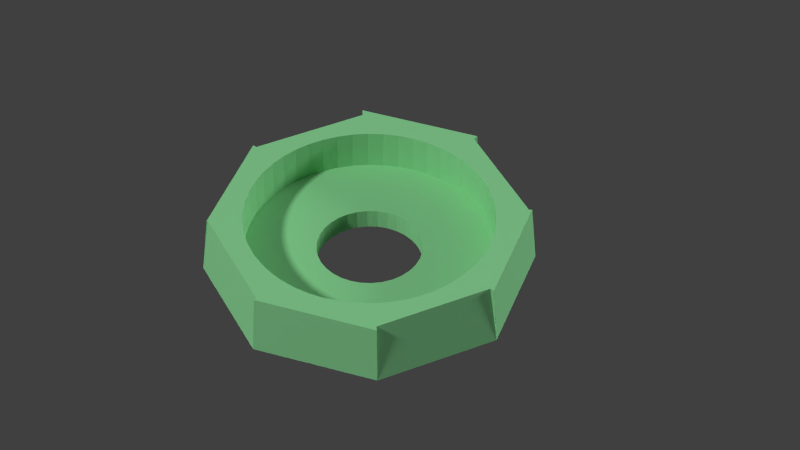 # Source: mirror_only.blend  (saved by Blender 2.69.0; exported with 4.5.12 LTS)
import bpy
from mathutils import Matrix  # noqa: F401  (used for matrix-valued properties, if any)

bpy.ops.wm.read_factory_settings(use_empty=True)
scene = bpy.context.scene
scene.name = 'Scene'

# ---- collections
col_collection_1 = bpy.data.collections.new('Collection 1'); scene.collection.children.link(col_collection_1)

# ---- materials (node trees are filled in below, after node groups)
mat_mirror = bpy.data.materials.new('Mirror')
mat_mirror.alpha_threshold = 0.0
mat_mirror.use_transparent_shadow = False
mat_mirror.diffuse_color = (0.2524, 0.6619, 0.301, 1.0)
mat_mirror.specular_color = (1.0, 0.9668, 0.9404)
mat_mirror.roughness = 0.5
mat_mirror.line_color = (0.0, 0.0, 0.0, 1.0)

# ---- material node trees

# ---- world
world_world = bpy.data.worlds.new('World'); scene.world = world_world
world_world.color = (0.05088, 0.05088, 0.05088)
world_world.use_sun_shadow = False
world_world.sun_shadow_jitter_overblur = 0.0
world_world.cycles.sampling_method = 'MANUAL'
world_world.cycles.sample_map_resolution = 256

# ---- cameras
cam_camera = bpy.data.cameras.new('Camera')
cam_camera.clip_end = 100.0
cam_camera.lens = 100.0
cam_camera.sensor_width = 32.0
cam_camera.sensor_height = 18.0
cam_camera.ortho_scale = 7.314
cam_camera.dof.focus_distance = 0.0
cam_camera.dof.aperture_fstop = 128.0

# ---- lights
light_spot = bpy.data.lights.new('Spot', 'SPOT')
light_spot.transmission_factor = 0.0
light_spot.energy = 20.0
light_spot.shadow_buffer_clip_start = 0.5
light_spot.shadow_soft_size = 0.1
light_spot.shadow_maximum_resolution = 0.006
light_spot.use_absolute_resolution = True
light_spot.cycles.use_multiple_importance_sampling = False
light_hemi = bpy.data.lights.new('Hemi', 'SUN')
light_hemi.transmission_factor = 0.0
light_hemi.angle = 0.1993
light_hemi.energy = 0.2
light_hemi.shadow_buffer_clip_start = 0.5
light_hemi.shadow_soft_size = 0.1
light_hemi.shadow_cascade_max_distance = 1000.0
light_hemi.cycles.use_multiple_importance_sampling = False
light_lamp = bpy.data.lights.new('Lamp', 'POINT')
light_lamp.transmission_factor = 0.0
light_lamp.cutoff_distance = 30.0
light_lamp.energy = 100.0
light_lamp.shadow_buffer_clip_start = 1.001
light_lamp.shadow_soft_size = 0.1
light_lamp.shadow_maximum_resolution = 0.006
light_lamp.use_absolute_resolution = True
light_lamp.cycles.use_multiple_importance_sampling = False

# ---- meshes
me_circle = bpy.data.meshes.new('Circle')
me_circle.from_pydata([(0.02681, 0.02681, 0.015), (0.02828, 0.02828, 0.0), (0.0, 0.04, 0.0), (0.0, 0.03791, 0.015), (0.002624, 0.02984, 0.015), (0.003767, 0.02976, 0.015), (0.007475, 0.02906, 0.015), (0.01107, 0.02789, 0.015), (0.01288, 0.02704, 0.015), (0.02736, 0.02736, 0.015), (-0.02828, 0.02828, 0.0), (0.0, 0.03921, 0.015), (0.01357, 0.02672, 0.015), (0.0, 0.03, 0.015), (0.04, 4.77e-10, 0.0), (0.03869, 0.0, 0.015), (-0.04, -1.748e-09, 0.0), (-0.02773, 0.02773, 0.015), (0.01362, 0.02669, 0.015), (-0.003767, 0.02976, 0.015), (-0.007475, 0.02906, 0.015), (-0.01198, 0.02746, 0.015), (-0.01107, 0.02789, 0.015), (0.03765, 4.77e-10, 0.015), (0.01275, 9.626e-10, 0.0), (0.01275, -2.81e-10, 0.0), (0.02953, 0.005621, 0.015), (0.02978, 0.003618, 0.015), (0.02859, 0.009271, 0.015), (0.02697, 0.01319, 0.015), (0.0272, 0.01277, 0.015), (-0.02644, 0.02644, 0.015), (-0.0374, -1.748e-09, 0.015), (-0.004879, 0.01178, 0.0), (0.01448, 0.02629, 0.015), (0.01504, 0.02593, 0.015), (-0.01203, 0.02744, 0.015), (0.02662, -0.02662, 0.015), (0.02828, -0.02828, 0.0), (0.02983, 0.003227, 0.015), (0.01251, -0.002487, 0.0), (0.01275, -2.745e-10, 0.005), (0.01275, 9.626e-10, 0.005), (0.01251, 0.002487, 0.0), (0.02639, 0.01423, 0.015), (-0.03843, 0.0, 0.015), (-0.02862, 0.009152, 0.015), (-0.02316, 0.01912, 0.015), (-0.02283, 0.01947, 0.015), (-0.02538, 0.01607, 0.015), (-0.02859, 0.009271, 0.015), (-0.0272, 0.01277, 0.015), (-0.007084, 0.0106, 0.0), (-0.002487, 0.01251, 0.0), (-0.01305, 0.02696, 0.015), (-0.01397, 0.02653, 0.015), (0.01682, 0.02481, 0.015), (0.02316, -0.01912, 0.015), (0.02259, -0.01973, 0.015), (0.02538, -0.01607, 0.015), (0.02858, -0.009293, 0.015), (0.0272, -0.01277, 0.015), (0.02754, -0.02754, 0.015), (0.02989, 0.002792, 0.015), (0.01178, -0.004879, 0.0), (0.01258, -0.001727, 0.005), (0.01251, -0.002487, 0.005), (0.01256, -0.001884, 0.005), (0.01178, 0.004879, 0.0), (0.02546, 0.01593, 0.015), (-0.02828, -0.02828, 0.0), (-0.02718, -0.02718, 0.015), (-0.02256, 0.01976, 0.015), (-0.02893, 0.007956, 0.015), (-0.009016, 0.009016, 0.0), (-0.005011, 0.01171, 0.005), (-0.004879, 0.01178, 0.005), (0.0, 0.01275, 0.0), (-0.002487, 0.01251, 0.005), (-0.01519, 0.02584, 0.015), (-0.01448, 0.02629, 0.015), (0.01767, 0.02427, 0.015), (0.01878, 0.02336, 0.015), (0.02256, -0.01976, 0.015), (0.0289, -0.008056, 0.015), (0.02859, -0.009271, 0.015), (3.497e-09, -0.04, 0.0), (0.0, -0.03895, 0.015), (0.01216, -0.02738, 0.015), (0.01358, -0.02671, 0.015), (0.0299, 0.002689, 0.015), (0.0106, -0.007084, 0.0), (0.01245, -0.002672, 0.005), (0.01267, 0.0007957, 0.005), (0.0106, 0.007084, 0.0), (0.01251, 0.002487, 0.005), (0.02415, 0.01776, 0.015), (0.02538, 0.01607, 0.015), (-0.02699, -0.02699, 0.015), (-0.02255, 0.01978, 0.015), (-0.02941, 0.006062, 0.015), (-0.0106, 0.007084, 0.0), (-0.007084, 0.0106, 0.005), (-0.007042, 0.01062, 0.005), (0.002487, 0.01251, 0.0), (0.0, 0.01275, 0.005), (-0.01692, 0.02475, 0.015), (0.02058, 0.02187, 0.015), (0.02077, 0.02167, 0.015), (0.0222, -0.02014, 0.015), (0.0294, -0.00613, 0.015), (3.497e-09, -0.03817, 0.015), (0.01214, -0.02739, 0.015), (0.01375, -0.02663, 0.015), (0.02993, 0.002431, 0.015), (0.009016, -0.009016, 0.0), (0.01163, -0.005153, 0.005), (0.01178, -0.004879, 0.005), (0.01235, -0.002992, 0.005), (0.01267, 0.0007957, 0.005), (0.01258, 0.001727, 0.005), (0.009016, 0.009016, 0.0), (0.01163, 0.005153, 0.005), (0.01178, 0.004879, 0.005), (0.01198, 0.004206, 0.005), (0.01256, 0.001884, 0.005), (0.02316, 0.01912, 0.015), (0.02257, 0.01975, 0.015), (-0.004879, -0.01178, 0.0), (-0.02953, -0.005621, 0.015), (-0.02984, -0.003142, 0.015), (-0.02859, -0.00927, 0.015), (-0.02704, -0.01306, 0.015), (-0.0272, -0.01277, 0.015), (-0.02218, 0.02017, 0.015), (-0.02976, 0.003811, 0.015), (-0.02953, 0.005621, 0.015), (-0.01178, 0.004879, 0.0), (-0.00944, 0.008498, 0.005), (-0.009016, 0.009016, 0.005), (-0.008274, 0.009624, 0.005), (0.004879, 0.01178, 0.0), (0.002487, 0.01251, 0.005), (-0.0188, 0.02334, 0.015), (-0.01767, 0.02427, 0.015), (0.02172, -0.02065, 0.015), (0.02975, -0.003846, 0.015), (0.02953, -0.005621, 0.015), (0.003767, -0.02976, 0.015), (-1.612e-08, -0.03, 0.015), (0.007475, -0.02906, 0.015), (0.01107, -0.02789, 0.015), (0.01512, -0.02589, 0.015), (0.01448, -0.02629, 0.015), (0.02998, 0.002008, 0.015), (0.007084, -0.0106, 0.0), (0.0106, -0.007084, 0.005), (0.01138, -0.005621, 0.005), (0.01075, -0.0068, 0.005), (0.0111, -0.006156, 0.005), (0.007084, 0.0106, 0.0), (0.0106, 0.007084, 0.005), (0.01189, 0.004514, 0.005), (0.01138, 0.005621, 0.005), (-0.002487, -0.01251, 0.0), (-0.007084, -0.0106, 0.0), (-0.002644, -0.02983, 0.015), (-0.003767, -0.02976, 0.015), (-0.007475, -0.02906, 0.015), (-0.01107, -0.02789, 0.015), (-0.01268, -0.02714, 0.015), (-0.02989, -0.002717, 0.015), (-0.02645, -0.01414, 0.015), (-0.02171, 0.02066, 0.015), (-0.03, 0.001884, 0.015), (-0.03, 0.001291, 0.015), (-0.01251, 0.002487, 0.0), (-0.0106, 0.007084, 0.005), (-0.008705, 0.009271, 0.005), (0.004879, 0.01178, 0.005), (-0.01882, 0.02332, 0.015), (0.0212, -0.0212, 0.015), (0.03, -0.001884, 0.015), (0.03, -0.001302, 0.015), (-2.413e-08, -0.03, 0.015), (0.01687, -0.02478, 0.015), (0.03, 0.001884, 0.015), (0.03, 0.001443, 0.015), (0.004879, -0.01178, 0.0), (0.008274, -0.009624, 0.005), (0.008705, -0.009271, 0.005), (0.009016, -0.009016, 0.005), (0.00944, -0.008498, 0.005), (0.009016, 0.009016, 0.005), (0.01026, 0.007497, 0.005), (-4.154e-09, -0.01275, 0.0), (-0.002487, -0.01251, 0.005), (-0.004879, -0.01178, 0.005), (-0.009016, -0.009016, 0.0), (-0.007084, -0.0106, 0.005), (-0.01319, -0.0269, 0.015), (-0.02991, -0.002619, 0.015), (-0.02549, -0.01587, 0.015), (-0.0212, 0.0212, 0.015), (-0.03, -1.529e-09, 0.015), (-0.01178, 0.004879, 0.005), (-0.01275, 1.231e-08, 0.0), (-0.01075, 0.0068, 0.005), (-0.0111, 0.006156, 0.005), (0.007084, 0.0106, 0.005), (0.005011, 0.01171, 0.005), (-0.01884, 0.0233, 0.015), (0.02077, -0.02166, 0.015), (0.03, 2.501e-10, 0.015), (0.01877, -0.02336, 0.015), (0.01767, -0.02427, 0.015), (0.03, 0.001302, 0.015), (0.002487, -0.01251, 0.0), (0.007084, -0.0106, 0.005), (0.008705, 0.009271, 0.005), (0.007098, 0.01059, 0.005), (0.00944, 0.008498, 0.005), (0.009776, 0.008089, 0.005), (-4.154e-09, -0.01275, 0.005), (-0.005011, -0.01171, 0.005), (-0.0106, -0.007084, 0.0), (-0.009016, -0.009016, 0.005), (-0.005562, -0.01141, 0.005), (-0.007098, -0.01059, 0.005), (-0.01349, -0.02675, 0.015), (-0.02994, -0.002369, 0.015), (-0.02418, -0.01773, 0.015), (-0.02538, -0.01607, 0.015), (-0.02077, 0.02166, 0.015), (-0.03, -0.000739, 0.015), (-0.01235, 0.002992, 0.005), (-0.01245, 0.002672, 0.005), (-0.01163, 0.005153, 0.005), (-0.01258, 0.001727, 0.005), (-0.01251, 0.002487, 0.005), (-0.01256, 0.001884, 0.005), (-0.01275, -9.904e-10, 0.0), (-0.01138, 0.005621, 0.005), (0.005561, 0.01141, 0.005), (-0.01916, 0.02304, 0.015), (0.02069, -0.02175, 0.015), (0.03, 6.262e-10, 0.015), (0.0188, -0.02334, 0.015), (0.03, 0.000757, 0.015), (0.004879, -0.01178, 0.005), (0.002487, -0.01251, 0.005), (0.005011, -0.01171, 0.005), (0.007042, -0.01062, 0.005), (-0.01178, -0.004879, 0.0), (-0.0106, -0.007084, 0.005), (-0.008705, -0.00927, 0.005), (-0.00944, -0.008498, 0.005), (-0.01448, -0.02629, 0.015), (-0.01497, -0.02598, 0.015), (-0.02999, -0.001958, 0.015), (-0.02316, -0.01912, 0.015), (-0.02258, -0.01974, 0.015), (-0.0207, 0.02174, 0.015), (-0.03, -0.00129, 0.015), (-0.01275, 1.231e-08, 0.005), (-0.01275, 7.868e-09, 0.005), (-0.01275, -9.995e-10, 0.005), (-0.01251, -0.002487, 0.0), (-0.01924, 0.02297, 0.015), (0.02058, -0.02187, 0.015), (0.02016, -0.02221, 0.015), (0.01911, -0.02308, 0.015), (-0.01163, -0.005153, 0.005), (-0.01178, -0.004879, 0.005), (-0.01026, -0.007497, 0.005), (-0.01138, -0.005621, 0.005), (-0.009776, -0.008089, 0.005), (-0.01677, -0.02484, 0.015), (-0.03, -0.001884, 0.015), (-0.03, -0.001409, 0.015), (-0.02076, -0.02167, 0.015), (-0.02058, 0.02187, 0.015), (-0.02019, 0.02219, 0.015), (-0.01267, -0.0007956, 0.005), (-0.01267, -0.0007956, 0.005), (-0.01267, -0.0008291, 0.005), (-0.01258, -0.001727, 0.005), (-0.01943, 0.02281, 0.015), (0.01971, -0.02258, 0.015), (0.01919, -0.02302, 0.015), (-0.01251, -0.002487, 0.005), (-0.01189, -0.004514, 0.005), (-0.01198, -0.004206, 0.005), (-0.01767, -0.02427, 0.015), (-0.01876, -0.02337, 0.015), (-0.02058, -0.02187, 0.015), (-0.01975, 0.02255, 0.015), (-0.01256, -0.001884, 0.005), (0.01939, -0.02285, 0.015), (0.002401, 0.02735, 0.005), (0.0, 0.0275, 0.005), (-0.003453, 0.02728, 0.005), (0.003453, 0.02728, 0.005), (-0.005816, 0.02683, 0.005), (-0.006852, 0.02664, 0.005), (0.006852, 0.02664, 0.005), (-0.01014, 0.02557, 0.005), (-0.007922, 0.02629, 0.005), (0.007922, 0.02629, 0.005), (0.01014, 0.02557, 0.005), (0.008986, 0.02594, 0.005), (-0.01217, 0.02462, 0.005), (-0.01327, 0.0241, 0.005), (-0.01291, 0.02427, 0.005), (0.01291, 0.02427, 0.005), (0.01327, 0.0241, 0.005), (-0.0162, 0.02225, 0.005), (0.0162, 0.02225, 0.005), (0.01342, 0.024, 0.005), (-0.01886, 0.02005, 0.005), (-0.01665, 0.02187, 0.005), (-0.01633, 0.02214, 0.005), (0.01886, 0.02005, 0.005), (0.01693, 0.02164, 0.005), (0.01665, 0.02187, 0.005), (-0.01973, 0.01912, 0.005), (-0.02123, 0.01753, 0.005), (-0.01952, 0.01935, 0.005), (0.02123, 0.01753, 0.005), (0.01992, 0.01892, 0.005), (0.01973, 0.01912, 0.005), (-0.02214, 0.01628, 0.005), (-0.02229, 0.01607, 0.005), (-0.02326, 0.01474, 0.005), (0.02229, 0.01607, 0.005), (0.02326, 0.01474, 0.005), (0.02242, 0.01589, 0.005), (-0.02493, 0.01171, 0.005), (-0.02424, 0.01296, 0.005), (-0.02435, 0.01277, 0.005), (0.02435, 0.01277, 0.005), (0.02493, 0.01171, 0.005), (0.02444, 0.0126, 0.005), (-0.02583, 0.009444, 0.005), (-0.02621, 0.008498, 0.005), (-0.0259, 0.009271, 0.005), (0.0259, 0.009271, 0.005), (0.02621, 0.008498, 0.005), (0.02596, 0.009106, 0.005), (-0.0269, 0.005786, 0.005), (0.02695, 0.005621, 0.005), (-0.02695, 0.005621, 0.005), (-0.02707, 0.005153, 0.005), (-0.02746, 0.002043, 0.005), (0.02707, 0.005153, 0.005), (0.02699, 0.005462, 0.005), (0.02748, 0.001884, 0.005), (-0.0275, 0.001727, 0.005), (-0.02748, 0.001884, 0.005), (-0.0275, -0.001727, 0.005), (0.0275, 0.001727, 0.005), (0.0275, 0.001727, 0.005), (0.0275, -0.001727, 0.005), (0.02746, -0.002043, 0.005), (0.02748, -0.001884, 0.005), (-0.0275, -0.001727, 0.005), (-0.02748, -0.001884, 0.005), (-0.02707, -0.005153, 0.005), (-0.02695, -0.005621, 0.005), (-0.02699, -0.005462, 0.005), (0.02707, -0.005153, 0.005), (0.0269, -0.005786, 0.005), (0.02695, -0.005621, 0.005), (-0.02621, -0.008498, 0.005), (-0.0259, -0.00927, 0.005), (-0.02493, -0.01171, 0.005), (-0.02596, -0.009106, 0.005), (-0.02435, -0.01277, 0.005), (-0.02326, -0.01474, 0.005), (-0.02444, -0.0126, 0.005), (0.02493, -0.01171, 0.005), (0.02326, -0.01474, 0.005), (0.02435, -0.01277, 0.005), (0.02424, -0.01296, 0.005), (-0.02229, -0.01607, 0.005), (-0.02123, -0.01753, 0.005), (-0.02242, -0.01589, 0.005), (0.02123, -0.01753, 0.005), (0.02214, -0.01628, 0.005), (0.02229, -0.01607, 0.005), (-0.01992, -0.01892, 0.005), (-0.01973, -0.01912, 0.005), (-0.01886, -0.02005, 0.005), (0.01973, -0.01912, 0.005), (0.01886, -0.02005, 0.005), (0.01952, -0.01935, 0.005), (0.02583, -0.009444, 0.005), (0.02621, -0.008498, 0.005), (0.0259, -0.009271, 0.005), (-0.0162, -0.02225, 0.005), (-0.01693, -0.02164, 0.005), (-0.01666, -0.02187, 0.005), (0.0162, -0.02225, 0.005), (0.01665, -0.02187, 0.005), (0.01633, -0.02214, 0.005), (-0.01327, -0.0241, 0.005), (-0.01342, -0.024, 0.005), (0.01327, -0.0241, 0.005), (-0.01291, -0.02427, 0.005), (-0.01014, -0.02557, 0.005), (0.01014, -0.02557, 0.005), (0.01291, -0.02427, 0.005), (0.01217, -0.02462, 0.005), (-0.006853, -0.02664, 0.005), (-0.007922, -0.02629, 0.005), (-0.008986, -0.02594, 0.005), (0.007922, -0.02629, 0.005), (0.006852, -0.02664, 0.005), (-0.003454, -0.02728, 0.005), (0.003453, -0.02728, 0.005), (0.005817, -0.02683, 0.005), (-0.002401, -0.02735, 0.005), (-2.212e-08, -0.0275, 0.005), (0.0, 0.03, 0.005), (0.003767, 0.02976, 0.005), (-0.003767, 0.02976, 0.005), (0.007475, 0.02906, 0.005), (-0.007475, 0.02906, 0.005), (0.01107, 0.02789, 0.005), (-0.01107, 0.02789, 0.005), (0.01448, 0.02629, 0.005), (-0.01448, 0.02629, 0.005), (0.01767, 0.02427, 0.005), (-0.01767, 0.02427, 0.005), (0.02058, 0.02187, 0.005), (-0.02058, 0.02187, 0.005), (0.02316, 0.01912, 0.005), (-0.02316, 0.01912, 0.005), (0.02538, 0.01607, 0.005), (-0.02538, 0.01607, 0.005), (0.0272, 0.01277, 0.005), (-0.0272, 0.01277, 0.005), (0.02859, 0.009271, 0.005), (-0.02859, 0.009271, 0.005), (0.02953, 0.005621, 0.005), (-0.02953, 0.005621, 0.005), (0.03, 0.001884, 0.005), (-0.03, 0.001884, 0.005), (0.03, -0.001884, 0.005), (-0.03, -0.001884, 0.005), (0.02953, -0.005621, 0.005), (-0.02953, -0.005621, 0.005), (0.02859, -0.009271, 0.005), (-0.02859, -0.00927, 0.005), (0.0272, -0.01277, 0.005), (-0.0272, -0.01277, 0.005), (0.02538, -0.01607, 0.005), (-0.02538, -0.01607, 0.005), (0.02316, -0.01912, 0.005), (-0.02316, -0.01912, 0.005), (0.02058, -0.02187, 0.005), (-0.02058, -0.02187, 0.005), (0.01767, -0.02427, 0.005), (-0.01767, -0.02427, 0.005), (0.01448, -0.02629, 0.005), (-0.01448, -0.02629, 0.005), (0.01107, -0.02789, 0.005), (-0.01107, -0.02789, 0.005), (0.007475, -0.02906, 0.005), (-0.007475, -0.02906, 0.005), (0.003767, -0.02976, 0.005), (-0.003767, -0.02976, 0.005), (-2.413e-08, -0.03, 0.005)], [], [(0, 1, 2, 3), (14, 1, 9, 15), (14, 23, 37, 38), (86, 38, 62, 87), (86, 111, 98, 70), (16, 70, 71, 45), (16, 32, 31, 10), (2, 10, 17, 11), (86, 87, 111), (38, 37, 62), (14, 15, 23), (1, 0, 9), (3, 2, 11), (10, 31, 17), (16, 45, 32), (70, 98, 71), (10, 2, 1), (10, 1, 16), (137, 176, 16), (16, 101, 137), (16, 74, 101), (16, 52, 74), (16, 33, 52), (16, 1, 33), (1, 53, 33), (1, 77, 53), (1, 104, 77), (1, 141, 104), (1, 160, 141), (1, 121, 160), (1, 94, 121), (1, 68, 94), (1, 43, 68), (1, 24, 43), (176, 206, 16), (206, 241, 16), (14, 25, 24, 1), (38, 91, 64), (38, 115, 91), (38, 155, 115), (38, 188, 155), (38, 217, 188), (38, 195, 217), (38, 164, 195), (38, 128, 164), (38, 16, 128), (16, 165, 128), (16, 198, 165), (16, 225, 198), (16, 253, 225), (16, 267, 253), (64, 40, 38), (16, 241, 267), (14, 38, 40, 25), (38, 70, 16), (38, 86, 70), (17, 3, 11), (4, 3, 13), (0, 6, 7), (8, 0, 7), (0, 3, 5, 6), (3, 4, 5), (17, 22, 20), (17, 21, 22), (19, 3, 17, 20), (19, 13, 3), (12, 0, 8), (36, 17, 54), (21, 17, 36), (54, 17, 31, 55), (9, 0, 15), (44, 0, 69), (0, 97, 69), (0, 96, 97), (0, 127, 126), (96, 0, 126), (127, 0, 108), (0, 107, 108), (0, 82, 107), (0, 56, 81), (82, 0, 81), (56, 0, 35), (0, 18, 34), (35, 0, 34), (29, 0, 44), (18, 0, 12), (0, 30, 28), (0, 29, 30), (0, 28, 26, 15), (26, 27, 15), (79, 31, 106), (55, 31, 80), (31, 79, 80), (31, 144, 106), (31, 143, 144), (216, 23, 187), (248, 23, 216), (23, 154, 186), (186, 187, 23), (154, 23, 114), (114, 23, 90), (90, 23, 63), (63, 23, 39), (211, 31, 244), (244, 31, 268), (268, 31, 287), (287, 31, 296), (296, 31, 282), (31, 262, 281), (281, 282, 31), (262, 31, 233), (233, 31, 203), (203, 31, 173), (173, 31, 134), (99, 31, 72), (134, 31, 99), (246, 23, 248), (213, 23, 246), (72, 31, 48), (73, 32, 100), (32, 136, 100), (32, 135, 136), (46, 32, 73), (32, 175, 174), (174, 135, 32), (31, 51, 49), (31, 50, 51), (31, 32, 46, 50), (47, 48, 31), (49, 47, 31), (175, 32, 204), (23, 15, 27, 39), (143, 31, 180), (180, 31, 211), (32, 259, 278), (278, 279, 32), (259, 32, 230), (230, 32, 201), (201, 32, 171), (171, 32, 130), (214, 37, 247), (247, 37, 271), (271, 37, 289), (289, 37, 298), (298, 37, 288), (288, 37, 270), (37, 245, 269), (269, 270, 37), (245, 37, 212), (212, 37, 181), (181, 37, 145), (145, 37, 109), (83, 37, 58), (109, 37, 83), (263, 32, 279), (234, 32, 263), (204, 32, 234), (84, 23, 110), (23, 147, 110), (23, 146, 147), (60, 23, 85), (23, 84, 85), (23, 183, 182), (182, 146, 23), (23, 61, 59), (23, 60, 61), (57, 37, 23, 59), (57, 58, 37), (183, 23, 213), (32, 45, 71), (32, 71, 98), (172, 98, 202), (98, 232, 202), (98, 231, 232), (98, 261, 260), (260, 231, 98), (261, 98, 280), (98, 295, 280), (98, 294, 295), (98, 277, 293), (293, 294, 98), (277, 98, 258), (98, 229, 257), (257, 258, 98), (132, 98, 172), (229, 98, 200), (98, 133, 131), (98, 132, 133), (129, 32, 98, 131), (129, 130, 32), (37, 153, 113), (37, 152, 153), (89, 37, 113), (152, 37, 185), (37, 215, 185), (37, 214, 215), (200, 98, 170), (112, 62, 88), (88, 62, 37, 89), (111, 149, 184), (184, 166, 111), (98, 168, 169), (169, 170, 98), (98, 111, 167, 168), (111, 166, 167), (62, 151, 150), (62, 112, 151), (148, 111, 62, 150), (148, 149, 111), (111, 87, 62), (104, 142, 105, 77), (141, 179, 142, 104), (210, 179, 141, 243), (141, 209, 243), (141, 160, 209), (220, 209, 160, 219), (160, 193, 219), (160, 121, 193), (222, 221, 121, 194), (194, 121, 161), (221, 193, 121), (121, 94, 161), (122, 94, 68, 123), (163, 161, 94, 122), (124, 162, 68, 95), (162, 123, 68), (68, 43, 95), (93, 119, 43, 42), (119, 120, 43), (125, 95, 43, 120), (43, 24, 42), (24, 25, 41, 42), (40, 67, 65, 25), (40, 66, 67), (65, 41, 25), (92, 66, 40, 64), (64, 117, 118, 92), (91, 159, 157, 116), (91, 156, 158, 159), (64, 91, 116, 117), (115, 191, 192, 156), (156, 91, 115), (189, 190, 115, 155), (190, 191, 115), (155, 218, 189), (188, 249, 251, 252), (252, 218, 188), (218, 155, 188), (217, 250, 249, 188), (195, 223, 250, 217), (164, 196, 223, 195), (128, 197, 196, 164), (224, 197, 128, 227), (128, 199, 227), (128, 165, 199), (165, 226, 255, 228), (228, 199, 165), (165, 198, 226), (276, 256, 198, 274), (274, 198, 254), (256, 226, 198), (198, 225, 254), (272, 225, 253, 273), (275, 254, 225, 272), (292, 291, 253, 290), (291, 273, 253), (253, 267, 290), (241, 266, 283, 284), (284, 285, 241), (241, 206, 265, 266), (265, 206, 264), (267, 241, 285, 286), (297, 290, 267, 286), (240, 238, 176, 239), (238, 206, 176), (238, 264, 206), (236, 239, 176, 235), (176, 205, 235), (176, 137, 205), (242, 237, 137, 208), (137, 177, 207, 208), (237, 205, 137), (137, 101, 177), (138, 101, 74, 139), (138, 177, 101), (178, 139, 74, 140), (140, 74, 102), (74, 52, 102), (75, 52, 33, 76), (103, 102, 52, 75), (77, 105, 78, 53), (53, 78, 76, 33), (301, 302, 299, 300), (302, 301, 303, 304), (302, 304, 305), (304, 307, 306, 305), (309, 310, 308, 306), (308, 305, 306), (311, 313, 312, 309), (309, 306, 311), (312, 315, 314, 309), (315, 312, 316), (316, 317, 318, 315), (316, 321, 320), (319, 317, 316, 320), (319, 322, 323, 324), (324, 317, 319), (322, 327, 325, 326), (322, 319, 327), (322, 326, 329, 330), (326, 328, 329), (328, 326, 331, 332), (332, 333, 328), (335, 336, 334, 333), (334, 328, 333), (338, 339, 337), (337, 335, 333, 338), (335, 105, 142), (335, 337, 105), (337, 78, 105), (337, 76, 78), (142, 179, 335), (337, 75, 76), (210, 341, 342, 340), (340, 335, 179, 210), (343, 345, 344, 140), (102, 337, 343, 140), (103, 75, 337, 102), (341, 209, 220), (210, 243, 209, 341), (178, 140, 344, 139), (344, 138, 139), (221, 348, 346, 193), (221, 347, 348), (346, 341, 193), (220, 219, 193, 341), (349, 351, 208, 207), (351, 352, 208), (207, 177, 344, 349), (177, 138, 344), (221, 222, 194, 347), (242, 208, 352, 237), (347, 194, 161), (122, 355, 350, 163), (122, 354, 355), (347, 161, 163, 350), (205, 237, 352), (353, 358, 357, 236), (235, 352, 353, 236), (235, 205, 352), (354, 122, 123), (123, 162, 124, 354), (239, 236, 357), (238, 240, 239, 357), (360, 361, 356, 120), (356, 354, 125, 120), (354, 95, 125), (354, 124, 95), (265, 264, 357, 266), (359, 365, 283, 266), (365, 284, 283), (266, 357, 359), (264, 238, 357), (360, 120, 119, 93), (285, 284, 365), (365, 286, 285), (42, 41, 362), (360, 93, 42, 362), (41, 65, 362), (367, 290, 297, 366), (286, 365, 366, 297), (367, 292, 290), (362, 66, 92), (362, 65, 67, 66), (272, 273, 367), (291, 292, 367, 273), (117, 116, 370), (118, 117, 370, 363), (363, 364, 92, 118), (364, 362, 92), (274, 254, 373), (373, 254, 275, 368), (367, 369, 368, 272), (368, 275, 272), (370, 116, 157, 159), (256, 276, 274, 373), (158, 156, 397, 371), (371, 372, 370, 159), (159, 158, 371), (156, 192, 397), (256, 376, 374, 226), (256, 373, 376), (374, 375, 226), (375, 228, 255, 226), (191, 190, 189, 397), (397, 192, 191), (199, 228, 375), (224, 227, 199, 375), (396, 398, 397, 189), (218, 380, 396, 189), (218, 252, 251, 380), (223, 196, 378), (378, 380, 223), (380, 250, 223), (380, 249, 250), (196, 197, 378), (380, 251, 249), (224, 375, 379, 377), (377, 378, 197, 224), (381, 383, 382), (380, 378, 381, 382), (378, 386, 384, 381), (384, 385, 381), (385, 387, 388, 389), (389, 381, 385), (387, 385, 390, 391), (391, 392, 387), (392, 395, 393, 387), (392, 394, 395), (400, 401, 399), (399, 394, 392, 400), (402, 404, 403), (394, 399, 402, 403), (399, 406, 405, 402), (402, 405, 407), (407, 405, 408, 409), (410, 412, 411), (407, 409, 410, 411), (409, 415, 414), (413, 410, 409, 414), (413, 417, 416, 410), (417, 413, 418), (418, 419, 420, 417), (419, 418, 421, 422), (424, 5, 4, 13), (13, 423, 424), (5, 424, 426, 6), (6, 426, 428, 7), (430, 34, 18, 12), (8, 7, 430, 12), (7, 428, 430), (432, 81, 56, 35), (34, 430, 432, 35), (107, 82, 81, 432), (432, 434, 107), (127, 108, 107), (107, 436, 126, 127), (107, 434, 436), (97, 96, 126, 436), (436, 438, 97), (29, 44, 97), (44, 69, 97), (97, 440, 30, 29), (97, 438, 440), (30, 440, 442, 28), (28, 442, 444, 26), (446, 63, 39, 27), (446, 154, 114, 90), (446, 90, 63), (446, 186, 154), (26, 444, 446, 27), (183, 248, 216, 187), (183, 213, 246, 248), (186, 182, 183, 187), (446, 448, 182, 186), (147, 146, 182, 448), (448, 450, 147), (450, 85, 84, 110), (110, 147, 450), (450, 452, 85), (452, 60, 85), (452, 454, 61, 60), (59, 61, 454, 456), (57, 59, 456, 458), (212, 181, 145, 458), (145, 109, 83, 458), (458, 269, 245, 212), (83, 58, 458), (58, 57, 458), (458, 460, 269), (247, 271, 289, 298), (288, 270, 247, 298), (270, 460, 247), (460, 214, 247), (270, 269, 460), (460, 462, 215, 214), (464, 152, 185, 215), (464, 153, 152), (215, 462, 464), (466, 112, 88, 89), (113, 153, 466, 89), (466, 151, 112), (153, 464, 466), (151, 466, 468, 150), (148, 150, 468, 470), (184, 149, 148, 472), (148, 470, 472), (167, 166, 184, 471), (184, 472, 471), (167, 471, 469, 168), (168, 469, 467, 169), (467, 229, 200), (170, 169, 467, 200), (467, 465, 257, 229), (293, 277, 258), (257, 463, 293, 258), (257, 465, 463), (461, 294, 293, 463), (461, 295, 294), (261, 280, 295, 459), (459, 260, 261), (295, 461, 459), (232, 231, 260, 457), (260, 459, 457), (455, 133, 132, 172), (232, 457, 455, 202), (172, 202, 455), (133, 455, 453, 131), (129, 131, 453, 451), (230, 201, 171, 449), (449, 278, 259, 230), (171, 130, 449), (129, 451, 449, 130), (204, 234, 263, 447), (279, 278, 447, 263), (447, 174, 175, 204), (278, 449, 447), (445, 136, 135, 174), (174, 447, 445), (443, 50, 46, 73), (100, 136, 443, 73), (136, 445, 443), (50, 443, 441, 51), (51, 441, 439, 49), (47, 49, 439, 437), (134, 99, 47), (47, 173, 134), (47, 203, 173), (47, 233, 203), (99, 72, 47), (47, 262, 233), (72, 48, 47), (47, 435, 281, 262), (47, 437, 435), (433, 287, 296, 282), (433, 211, 244, 268), (433, 143, 180, 211), (433, 268, 287), (281, 435, 433, 282), (433, 144, 143), (80, 79, 106), (144, 433, 80, 106), (433, 431, 80), (36, 54, 80), (80, 21, 36), (54, 55, 80), (80, 429, 22, 21), (80, 431, 429), (22, 429, 427, 20), (19, 425, 423, 13), (20, 427, 425, 19), (423, 425, 424), (424, 425, 427), (424, 427, 426), (426, 427, 429), (426, 429, 428), (429, 301, 300), (300, 428, 429), (300, 299, 428), (429, 431, 303, 301), (304, 303, 431), (431, 307, 304), (428, 302, 305), (428, 299, 302), (308, 430, 428, 305), (311, 306, 431, 433), (306, 307, 431), (430, 308, 310), (313, 311, 433), (430, 309, 314, 432), (430, 310, 309), (316, 312, 433), (312, 313, 433), (433, 435, 321, 316), (432, 315, 318), (432, 314, 315), (320, 321, 435), (432, 317, 324, 434), (432, 318, 317), (327, 319, 435, 437), (319, 320, 435), (434, 324, 323), (325, 327, 437), (434, 322, 330, 436), (434, 323, 322), (331, 326, 437, 439), (326, 325, 437), (436, 330, 329), (332, 331, 439), (436, 328, 334, 438), (436, 329, 328), (338, 333, 439, 441), (333, 332, 439), (438, 334, 336), (339, 338, 441), (438, 335, 340, 440), (438, 336, 335), (337, 339, 441), (441, 443, 343, 337), (440, 340, 342), (345, 343, 443), (440, 342, 341), (346, 442, 440, 341), (344, 345, 443), (443, 445, 349, 344), (442, 346, 348), (351, 349, 445), (442, 348, 347), (350, 444, 442, 347), (352, 351, 445), (445, 447, 353, 352), (444, 350, 355), (358, 353, 447), (444, 355, 354), (356, 446, 444, 354), (357, 358, 447), (447, 449, 359, 357), (446, 356, 361), (365, 359, 449), (449, 366, 365), (360, 362, 448), (448, 446, 361, 360), (362, 364, 448), (369, 367, 451), (366, 449, 451, 367), (448, 364, 363), (368, 369, 451), (370, 372, 450), (450, 448, 363, 370), (376, 373, 453), (368, 451, 453, 373), (450, 372, 371), (374, 376, 453), (397, 398, 452), (452, 450, 371, 397), (379, 375, 455), (374, 453, 455, 375), (452, 398, 396), (377, 379, 455), (380, 382, 454), (454, 452, 396, 380), (377, 455, 457, 378), (457, 386, 378), (454, 382, 383), (384, 386, 457), (383, 381, 456, 454), (381, 389, 456), (384, 457, 459, 385), (459, 390, 385), (456, 389, 388), (391, 390, 459), (388, 387, 458, 456), (387, 393, 458), (391, 459, 461, 392), (461, 400, 392), (458, 393, 395), (401, 400, 461), (395, 394, 460, 458), (394, 403, 460), (401, 461, 463, 399), (463, 406, 399), (460, 403, 404), (405, 406, 463), (463, 408, 405), (402, 407, 462), (407, 411, 462), (462, 460, 404, 402), (408, 463, 465, 409), (465, 415, 409), (462, 411, 412), (414, 415, 465), (412, 410, 464, 462), (410, 416, 464), (418, 413, 467), (467, 421, 418), (414, 465, 467, 413), (464, 417, 420), (464, 416, 417), (419, 422, 466), (422, 467, 466), (422, 421, 467), (466, 464, 420, 419), (466, 467, 469), (466, 469, 468), (468, 469, 471), (468, 471, 470), (470, 471, 472)])
me_circle.materials.append(mat_mirror)
me_circle.use_remesh_preserve_volume = False
me_circle.use_remesh_preserve_attributes = False
me_circle.use_mirror_vertex_groups = False
me_circle.update()

# ---- objects
ob_spot = bpy.data.objects.new('Spot', light_spot)
ob_hemi = bpy.data.objects.new('Hemi', light_hemi)
ob_circle = bpy.data.objects.new('Circle', me_circle)
ob_lamp = bpy.data.objects.new('Lamp', light_lamp)
ob_camera = bpy.data.objects.new('Camera', cam_camera)

# ---- transforms, parenting, visibility, modifiers, constraints
ob_spot.location = (0.5582, 0.8005, 0.2891)
ob_spot.rotation_euler = (-0.2142, -1.275, -1.996)
ob_spot.lineart.crease_threshold = 0.0
ob_hemi.location = (-0.08324, -0.315, 0.7606)
ob_hemi.lineart.crease_threshold = 0.0
ob_circle.location = (0.0, 0.0, 0.0)
ob_circle.lineart.crease_threshold = 0.0
ob_lamp.location = (-0.4306, -1.445, 1.365)
ob_lamp.rotation_euler = (0.6503, 0.05522, 1.866)
ob_lamp.lock_rotations_4d = False
ob_lamp.empty_display_type = 'ARROWS'
ob_lamp.color = (0.0, 0.0, 0.0, 0.0)
ob_lamp.lineart.crease_threshold = 0.0
ob_camera.location = (0.3005, -0.3229, 0.409)
ob_camera.rotation_euler = (0.8378, 0.0, 0.733)
ob_camera.scale = (0.1, 0.1, 0.1)
ob_camera.lock_rotations_4d = False
ob_camera.empty_display_type = 'ARROWS'
ob_camera.color = (0.0, 0.0, 0.0, 0.0)
ob_camera.display_type = 'WIRE'
ob_camera.lineart.crease_threshold = 0.0

# ---- collection membership
col_collection_1.objects.link(ob_spot)
col_collection_1.objects.link(ob_hemi)
col_collection_1.objects.link(ob_circle)
col_collection_1.objects.link(ob_lamp)
col_collection_1.objects.link(ob_camera)

# ---- scene / render settings (as saved in the file)
scene.camera = ob_camera
scene.frame_start = 1; scene.frame_end = 250; scene.frame_set(1)
scene.render.engine = 'BLENDER_EEVEE_NEXT'
scene.render.image_settings.compression = 90
scene.render.resolution_percentage = 50
scene.render.dither_intensity = 0.0
scene.cycles.use_denoising = False
scene.cycles.samples = 10
scene.cycles.sampling_pattern = 'TABULATED_SOBOL'
scene.cycles.light_sampling_threshold = 0.0
scene.cycles.use_adaptive_sampling = False
scene.cycles.use_light_tree = False
scene.cycles.blur_glossy = 0.0
scene.cycles.volume_bounces = 1
scene.cycles.pixel_filter_type = 'GAUSSIAN'
scene.cycles.sample_clamp_indirect = 0.0
scene.view_settings.view_transform = 'Standard'
bpy.context.view_layer.update()
